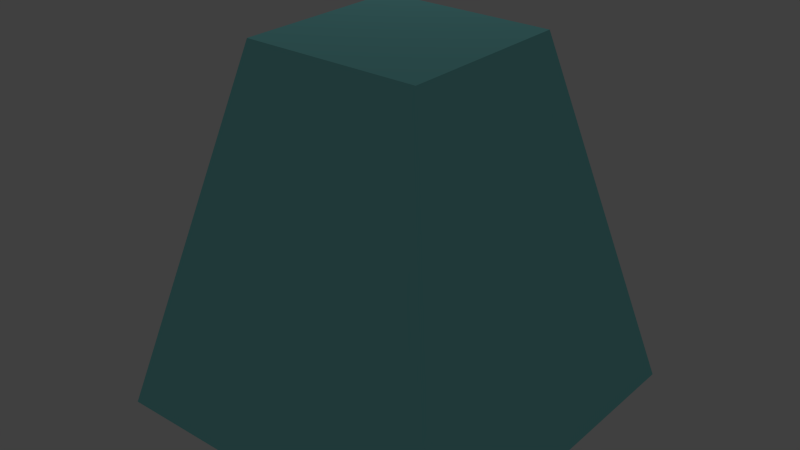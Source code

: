 # Source: cubeB.blend  (saved by Blender 2.76.0; exported with 4.5.12 LTS)
import bpy
from mathutils import Matrix  # noqa: F401  (used for matrix-valued properties, if any)

bpy.ops.wm.read_factory_settings(use_empty=True)
scene = bpy.context.scene
scene.name = 'Scene'

# ---- collections
col_collection_1 = bpy.data.collections.new('Collection 1'); scene.collection.children.link(col_collection_1)

# ---- materials (node trees are filled in below, after node groups)
mat_material = bpy.data.materials.new('Material')
mat_material.alpha_threshold = 0.0
mat_material.use_transparent_shadow = False
mat_material.diffuse_color = (0.2773, 0.8, 0.8, 1.0)
mat_material.roughness = 0.5
mat_material.specular_intensity = 0.0
mat_material.line_color = (0.0, 0.0, 0.0, 1.0)

# ---- material node trees

# ---- world
world_world = bpy.data.worlds.new('World'); scene.world = world_world
world_world.color = (0.05088, 0.05088, 0.05088)
world_world.use_sun_shadow = False
world_world.sun_shadow_jitter_overblur = 0.0
world_world.cycles.sampling_method = 'MANUAL'
world_world.cycles.sample_map_resolution = 256

# ---- lights
light_point = bpy.data.lights.new('Point', 'POINT')
light_point.transmission_factor = 0.0
light_point.energy = 100.0
light_point.shadow_buffer_clip_start = 0.5
light_point.shadow_soft_size = 0.1
light_point.shadow_maximum_resolution = 0.006
light_point.use_absolute_resolution = True
light_point.cycles.use_multiple_importance_sampling = False

# ---- meshes
me_cubea = bpy.data.meshes.new('cubeA')
me_cubea.from_pydata([(1.0, 1.0, 0.0), (1.0, -1.0, 0.0), (-1.0, -1.0, 0.0), (-1.0, 1.0, 0.0), (0.5, 0.5, 2.0), (0.5, -0.5, 2.0), (-0.5, -0.5, 2.0), (-0.5, 0.5, 2.0)], [], [(0, 1, 2, 3), (4, 7, 6, 5), (0, 4, 5, 1), (1, 5, 6, 2), (2, 6, 7, 3), (4, 0, 3, 7)])
_uv = me_cubea.uv_layers.new(name='UVMap')
_uv.uv.foreach_set('vector', [0.9998, 0.3434, 0.6669, 0.3434, 0.6669, 0.01043, 0.9998, 0.01043, 0.3434, 0.8436, 0.1769, 0.8436, 0.1769, 0.6771, 0.3434, 0.6771, 0.6767, 0.3438, 0.5935, 0.687, 0.427, 0.687, 0.3438, 0.3438, 0.3331, 0.0001852, 0.2499, 0.3434, 0.08343, 0.3434, 0.0001852, 0.0001852, 0.3335, 0.3434, 0.4168, 0.0001852, 0.5832, 0.0001852, 0.6665, 0.3434, 0.3434, 0.5935, 0.0001852, 0.6767, 0.0001852, 0.3438, 0.3434, 0.427])
_ca = me_cubea.color_attributes.new('Col', 'BYTE_COLOR', 'CORNER')
_ca.data.foreach_set('color', [0.3005, 1.0, 0.3278, 1.0, 0.3005, 1.0, 0.3278, 1.0, 0.3005, 1.0, 0.3278, 1.0, 0.3005, 1.0, 0.3278, 1.0, 1.0, 0.402, 0.9647, 1.0, 1.0, 0.402, 0.9647, 1.0, 1.0, 0.402, 0.9647, 1.0, 1.0, 0.402, 0.9647, 1.0, 0.3005, 1.0, 0.3278, 1.0, 1.0, 0.402, 0.9647, 1.0, 1.0, 0.402, 0.9647, 1.0, 0.3005, 1.0, 0.3278, 1.0, 0.3005, 1.0, 0.3278, 1.0, 1.0, 0.402, 0.9647, 1.0, 1.0, 0.402, 0.9647, 1.0, 0.3005, 1.0, 0.3278, 1.0, 0.3005, 1.0, 0.3278, 1.0, 1.0, 0.402, 0.9647, 1.0, 1.0, 0.402, 0.9647, 1.0, 0.3005, 1.0, 0.3278, 1.0, 1.0, 0.402, 0.9647, 1.0, 0.3005, 1.0, 0.3278, 1.0, 0.3005, 1.0, 0.3278, 1.0, 1.0, 0.402, 0.9647, 1.0])
me_cubea.materials.append(mat_material)
me_cubea.use_remesh_preserve_volume = False
me_cubea.use_remesh_preserve_attributes = False
me_cubea.use_mirror_vertex_groups = False
me_cubea.update()

# ---- objects
ob_point = bpy.data.objects.new('Point', light_point)
ob_cubea = bpy.data.objects.new('cubeA', me_cubea)

# ---- transforms, parenting, visibility, modifiers, constraints
ob_point.location = (-2.733, 3.778, 3.506)
ob_point.lineart.crease_threshold = 0.0
ob_cubea.location = (0.0, 0.0, 0.0)
ob_cubea.lock_rotations_4d = False
ob_cubea.empty_display_type = 'ARROWS'
ob_cubea.lineart.crease_threshold = 0.0

# ---- collection membership
col_collection_1.objects.link(ob_point)
col_collection_1.objects.link(ob_cubea)

# ---- scene / render settings (as saved in the file)
scene.frame_start = 1; scene.frame_end = 250; scene.frame_set(1)
scene.render.engine = 'BLENDER_EEVEE_NEXT'
scene.render.resolution_percentage = 50
scene.render.dither_intensity = 0.0
scene.cycles.use_denoising = False
scene.cycles.samples = 10
scene.cycles.sampling_pattern = 'TABULATED_SOBOL'
scene.cycles.light_sampling_threshold = 0.0
scene.cycles.use_adaptive_sampling = False
scene.cycles.use_light_tree = False
scene.cycles.blur_glossy = 0.0
scene.cycles.volume_bounces = 1
scene.cycles.pixel_filter_type = 'GAUSSIAN'
scene.cycles.sample_clamp_indirect = 0.0
scene.view_settings.view_transform = 'Standard'
bpy.context.view_layer.update()

# ---- added for rendering (the .blend has no active camera): camera
cam_auto = bpy.data.cameras.new('AutoCamera')
cam_auto.lens = 50.0
cam_auto.sensor_width = 36.0
cam_auto.clip_end = 1000.0
ob_auto_camera = bpy.data.objects.new('AutoCamera', cam_auto)
scene.collection.objects.link(ob_auto_camera)
ob_auto_camera.location = (3.20507, -3.84609, 3.56406)
ob_auto_camera.rotation_euler = (1.09748, -7.21219e-08, 0.694738)
scene.camera = ob_auto_camera
bpy.context.view_layer.update()
